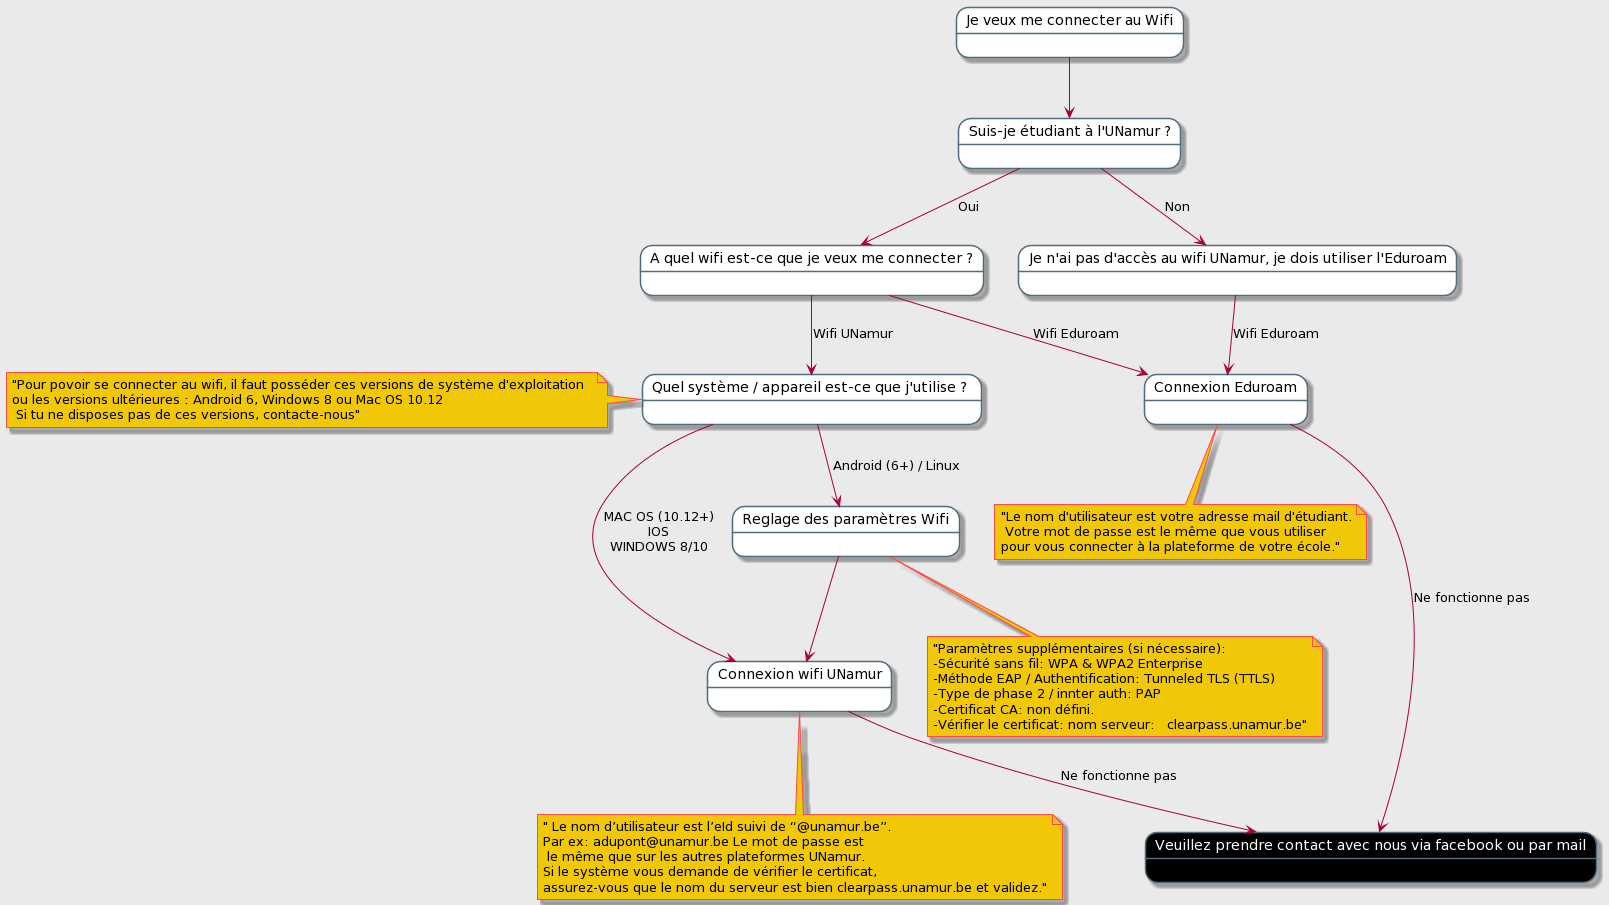

The diagram above was rendered by PlantUML. Its source (embedded in the PNG):
@startuml
skinparam backgroundColor #EAEAEA
skinparam note {
    BackgroundColor #F0C808
    BorderColor #FE4A49
}
skinparam state {
    BackgroundColor #fff
    BackgroundColor<<Leaf>> #000000
    FontColor<<Leaf>> #FFF
    BorderColor #4F6D7A
}

state "Je veux me connecter au Wifi" as root

state "Suis-je étudiant à l'UNamur ?" as studentType

state "A quel wifi est-ce que je veux me connecter ?" as unamurStudent

state "Je n'ai pas d'accès au wifi UNamur, je dois utiliser l'Eduroam" as otherStudent

state "Quel système / appareil est-ce que j'utilise ? " as deviceType

note left of deviceType : "Pour povoir se connecter au wifi, il faut posséder ces versions de système d'exploitation  \nou les versions ultérieures : Android 6, Windows 8 ou Mac OS 10.12\n Si tu ne disposes pas de ces versions, contacte-nous"

state "Connexion Eduroam" as eduroamWifi
state "Connexion wifi UNamur" as unamurWifi

note bottom of unamurWifi : " Le nom d’utilisateur est l’eId suivi de “@unamur.be”.\nPar ex: adupont@unamur.be Le mot de passe est\n le même que sur les autres plateformes UNamur.\nSi le système vous demande de vérifier le certificat, \nassurez-vous que le nom du serveur est bien clearpass.unamur.be et validez."
note bottom of eduroamWifi : "Le nom d'utilisateur est votre adresse mail d'étudiant.\n Votre mot de passe est le même que vous utiliser \npour vous connecter à la plateforme de votre école."

state "Reglage des paramètres Wifi" as propsWifi

note bottom of propsWifi: "Paramètres supplémentaires (si nécessaire): \n-Sécurité sans fil: WPA & WPA2 Enterprise\n-Méthode EAP / Authentification: Tunneled TLS (TTLS)\n-Type de phase 2 / innter auth: PAP\n-Certificat CA: non défini.\n-Vérifier le certificat: nom serveur:   clearpass.unamur.be" 

state "Veuillez prendre contact avec nous via facebook ou par mail" as contactLeaf <<Leaf>>


root --> studentType

studentType--> unamurStudent : Oui
studentType--> otherStudent : Non

unamurStudent --> deviceType: Wifi UNamur
unamurStudent --> eduroamWifi : Wifi Eduroam

otherStudent --> eduroamWifi : Wifi Eduroam
eduroamWifi --> contactLeaf : Ne fonctionne pas

propsWifi --> unamurWifi
deviceType--> propsWifi : Android (6+) / Linux
deviceType--> unamurWifi : MAC OS (10.12+)\nIOS\nWINDOWS 8/10 
unamurWifi--> contactLeaf : Ne fonctionne pas
@enduml